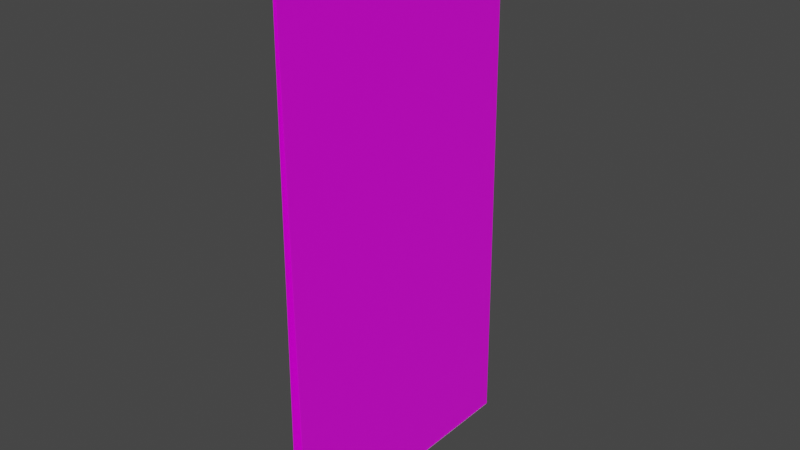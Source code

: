 # Source: Hallway.blend  (saved by Blender 3.3.6; exported with 4.5.12 LTS)
import bpy
from mathutils import Matrix  # noqa: F401  (used for matrix-valued properties, if any)

bpy.ops.wm.read_factory_settings(use_empty=True)
scene = bpy.context.scene
scene.name = 'Scene'

# ---- collections
col_collection = bpy.data.collections.new('Collection'); scene.collection.children.link(col_collection)

# ---- images (referenced by path relative to the original .blend; pixels are not part of the script)
import os
ASSET_DIR = os.environ.get("B2B_ASSET_DIR", "")  # directory of the original .blend (textures are referenced by path, not embedded)
HERE = os.path.dirname(os.path.abspath(__file__))  # packed textures are extracted next to this script under _unpacked/

def load_image(name, relpath, width, height, colorspace="sRGB"):
    """Load a texture the original file referenced (path relative to the .blend, or extracted next to this script)."""
    p = next((c for c in (os.path.join(HERE, relpath), os.path.join(ASSET_DIR, relpath)) if relpath and os.path.exists(c)), "")
    if p:
        img = bpy.data.images.load(p, check_existing=True)
        img.name = name
    else:  # same state as the original file: an image datablock whose file is absent (Cycles renders it pink)
        img = bpy.data.images.new(name, width, height)
        img.source = "FILE"
        img.filepath = "//" + (relpath or name)
    img.colorspace_settings.name = colorspace
    return img
img_hallwallstexture_png = load_image('HallWallsTexture.png', 'Persistance Project/Assets/GameAssets/MaterialsAndTextures/HallWallsTexture.png', 1024, 1024, 'sRGB')

# ---- materials (node trees are filled in below, after node groups)
mat_hallwayfloormaterial = bpy.data.materials.new('HallwayFloorMaterial')
mat_hallwayfloormaterial.use_transparent_shadow = False
mat_hallwaywallmaterial = bpy.data.materials.new('HallwayWallMaterial')
mat_hallwaywallmaterial.alpha_threshold = 0.0
mat_hallwaywallmaterial.use_transparent_shadow = False
mat_hallwaywallmaterial.line_color = (0.0, 0.0, 0.0, 1.0)

# ---- material node trees
mat_hallwayfloormaterial.use_nodes = True; mat_hallwayfloormaterial.node_tree.nodes.clear()
_N = mat_hallwayfloormaterial.node_tree.nodes; _L = mat_hallwayfloormaterial.node_tree.links
n0 = _N.new('ShaderNodeBsdfPrincipled'); n0.name = 'Principled BSDF'; n0.location = (10, 300)
n0.distribution = 'GGX'
n0.subsurface_method = 'BURLEY'
n0.inputs[3].default_value = 1.45
n0.inputs[27].default_value = (0.0, 0.0, 0.0, 1.0)
n0.inputs[28].default_value = 1.0
n1 = _N.new('ShaderNodeOutputMaterial'); n1.name = 'Material Output'; n1.location = (300, 300)
_L.new(n0.outputs[0], n1.inputs[0])
n1.is_active_output = True
mat_hallwaywallmaterial.use_nodes = True; mat_hallwaywallmaterial.node_tree.nodes.clear()
_N = mat_hallwaywallmaterial.node_tree.nodes; _L = mat_hallwaywallmaterial.node_tree.links
n0 = _N.new('ShaderNodeOutputMaterial'); n0.name = 'Material Output'; n0.location = (300, 300)
n1 = _N.new('ShaderNodeBsdfPrincipled'); n1.name = 'Principled BSDF'; n1.location = (10, 300)
n1.distribution = 'GGX'
n1.subsurface_method = 'BURLEY'
n1.inputs[2].default_value = 0.4
n1.inputs[3].default_value = 1.45
n1.inputs[27].default_value = (0.0, 0.0, 0.0, 1.0)
n1.inputs[28].default_value = 1.0
n2 = _N.new('ShaderNodeTexImage'); n2.name = 'Image Texture'; n2.location = (-280, 280)
n2.image = img_hallwallstexture_png
_L.new(n1.outputs[0], n0.inputs[0])
_L.new(n2.outputs[0], n1.inputs[0])
n0.is_active_output = True

# ---- world
world_world = bpy.data.worlds.new('World'); scene.world = world_world
world_world.use_nodes = True; world_world.node_tree.nodes.clear()
_N = world_world.node_tree.nodes; _L = world_world.node_tree.links
n0 = _N.new('ShaderNodeOutputWorld'); n0.name = 'World Output'; n0.location = (300, 300)
n1 = _N.new('ShaderNodeBackground'); n1.name = 'Background'; n1.location = (10, 300)
n1.inputs[0].default_value = (0.05088, 0.05088, 0.05088, 1.0)
_L.new(n1.outputs[0], n0.inputs[0])
n0.is_active_output = True
world_world.color = (0.05088, 0.05088, 0.05088)
world_world.use_sun_shadow = False
world_world.sun_shadow_jitter_overblur = 0.0

# ---- meshes
me_cube = bpy.data.meshes.new('Cube')
me_cube.from_pydata([(2.428, 61.5, 0.03835), (2.428, 61.5, -1.154), (2.428, -61.5, 0.03835), (2.428, -61.5, -1.154), (-2.428, 61.5, 0.03835), (-2.428, 61.5, -1.154), (-2.428, -61.5, 0.03835), (-2.428, -61.5, -1.154)], [], [(0, 4, 6, 2), (3, 2, 6, 7), (7, 6, 4, 5), (5, 1, 3, 7), (1, 0, 2, 3), (5, 4, 0, 1)])
_uv = me_cube.uv_layers.new(name='UVMap')
_uv.uv.foreach_set('vector', [0.625, 0.5, 0.875, 0.5, 0.875, 0.75, 0.625, 0.75, 0.375, 0.75, 0.625, 0.75, 0.625, 1.0, 0.375, 1.0, 0.375, 0.0, 0.625, 0.0, 0.625, 0.25, 0.375, 0.25, 0.125, 0.5, 0.375, 0.5, 0.375, 0.75, 0.125, 0.75, 0.375, 0.5, 0.625, 0.5, 0.625, 0.75, 0.375, 0.75, 0.375, 0.25, 0.625, 0.25, 0.625, 0.5, 0.375, 0.5])
me_cube.materials.append(mat_hallwayfloormaterial)
me_cube.use_remesh_preserve_volume = False
me_cube.use_remesh_preserve_attributes = False
me_cube.use_mirror_vertex_groups = False
me_cube.update()
me_cube_001 = bpy.data.meshes.new('Cube.001')
me_cube_001.from_pydata([(-0.766, -1.223, -2.264), (3.702, -1.223, -2.264), (-0.766, 1.223, -2.264), (3.702, 1.223, -2.264), (-0.766, -1.223, -3.199), (3.702, -1.223, -3.199), (-0.766, 1.223, -3.199), (3.702, 1.223, -3.199), (239.3, 61.5, -0.4295), (239.3, 61.5, -0.5956), (239.3, -61.5, -0.4295), (239.3, -61.5, -0.5956), (-0.2565, 61.5, -2.404), (-0.2565, 61.5, -3.021), (-0.2565, -61.5, -2.404), (-0.2565, -61.5, -3.021), (0.7707, 61.5, -3.021), (0.7707, -61.5, -2.404), (0.7707, -61.5, -3.021), (0.7707, 61.5, -2.404), (0.8311, -61.5, -2.968), (0.8311, 61.5, -2.467), (0.8311, 61.5, -2.968), (0.8311, -61.5, -2.467), (239.3, -61.5, 0.4296), (239.3, -61.5, 0.5956), (239.3, 61.5, 0.4296), (239.3, 61.5, 0.5956), (-0.2565, -61.5, 2.404), (-0.2565, -61.5, 3.021), (-0.2565, 61.5, 2.404), (-0.2565, 61.5, 3.021), (0.7707, -61.5, 3.021), (0.7707, 61.5, 2.404), (0.7707, 61.5, 3.021), (0.7707, -61.5, 2.404), (0.8311, 61.5, 2.968), (0.8311, -61.5, 2.467), (0.8311, -61.5, 2.968), (0.8311, 61.5, 2.467), (-0.2565, 1.223, -3.021), (-0.2565, 1.223, -2.404), (0.7707, 1.223, -2.404), (0.8311, 1.223, -2.467), (0.7707, 1.223, -3.021), (0.8311, 1.223, -2.968), (3.702, 1.223, -2.939), (3.702, 1.223, -2.443), (-0.2565, -1.223, -2.404), (-0.2565, -1.223, -3.021), (0.7707, -1.223, -3.021), (0.8311, -1.223, -2.968), (0.7707, -1.223, -2.404), (3.702, -1.223, -2.939), (3.702, -1.223, -2.443), (0.8311, -1.223, -2.467), (-0.589, 1.039, -3.199), (-0.589, 1.039, -2.264), (3.525, 1.039, -3.199), (3.525, 1.039, -2.264), (-0.589, -1.039, -3.199), (-0.589, -1.039, -2.264), (3.525, -1.039, -3.199), (3.525, -1.039, -2.264)], [], [(2, 6, 4, 0), (18, 17, 14, 15), (9, 8, 10, 11), (22, 21, 8, 9), (13, 12, 19, 16), (20, 23, 17, 18), (11, 10, 23, 20), (16, 19, 21, 22), (35, 28, 30, 33), (34, 33, 30, 31), (31, 30, 28, 29), (38, 25, 27, 36), (25, 24, 26, 27), (38, 37, 24, 25), (29, 28, 35, 32), (29, 32, 34, 31), (36, 39, 33, 34), (37, 35, 33, 39), (24, 37, 39, 26), (27, 26, 39, 36), (32, 35, 37, 38), (32, 38, 36, 34), (45, 46, 7, 6, 2, 3, 47, 43, 42, 41, 40, 44), (54, 1, 0, 4, 5, 53, 51, 50, 49, 48, 52, 55), (47, 3, 1, 54), (53, 5, 7, 46), (42, 19, 12, 41), (48, 14, 17, 52), (15, 14, 48, 49), (41, 12, 13, 40), (22, 9, 11, 20, 51, 53, 46, 45), (13, 16, 44, 40), (18, 15, 49, 50), (43, 21, 19, 42), (17, 23, 55, 52), (55, 23, 10, 8, 21, 43, 47, 54), (44, 16, 22, 45), (20, 18, 50, 51), (57, 56, 58, 59), (63, 62, 60, 61), (61, 60, 56, 57), (63, 59, 58, 62), (63, 1, 3, 59), (59, 3, 2, 0, 1, 63, 61, 57), (7, 5, 62, 58), (5, 4, 6, 7, 58, 56, 60, 62)])
_uv = me_cube_001.uv_layers.new(name='UVMap')
_uv.uv.foreach_set('vector', [0.5117, -0.008421, 0.5117, -0.008421, 0.4918, -0.008421, 0.4918, -0.008421, 0.003173, -0.001782, 0.003173, -0.001782, 0.003173, -0.00622, 0.003173, -0.00622, 1.0, 1.029, 1.0, 1.029, 0.003173, 1.029, 0.003173, 1.029, 1.0, -0.001521, 1.0, -0.001521, 1.0, 1.029, 1.0, 1.029, 1.0, -0.00622, 1.0, -0.00622, 1.0, -0.001782, 1.0, -0.001782, 0.003173, -0.001521, 0.003173, -0.001521, 0.003173, -0.001782, 0.003173, -0.001782, 0.003173, 1.029, 0.003173, 1.029, 0.003173, -0.001521, 0.003173, -0.001521, 1.0, -0.001782, 1.0, -0.001782, 1.0, -0.001521, 1.0, -0.001521, -1.5, 0.08593, -1.5, -0.0004431, 2.5, -0.0004431, 2.5, 0.08593, 1.0, -0.001782, 1.0, -0.001782, 1.0, -0.00622, 1.0, -0.00622, 1.0, -0.00622, 1.0, -0.00622, 0.003173, -0.00622, 0.003173, -0.00622, 0.003173, -0.001521, 0.003173, 1.029, 1.0, 1.029, 1.0, -0.001521, 0.003173, 1.029, 0.003173, 1.029, 1.0, 1.029, 1.0, 1.029, 0.003173, -0.001521, 0.003173, -0.001521, 0.003173, 1.029, 0.003173, 1.029, 0.003173, -0.00622, 0.003173, -0.00622, 0.003173, -0.001782, 0.003173, -0.001782, 0.003173, -0.00622, 0.003173, -0.001782, 1.0, -0.001782, 1.0, -0.00622, 1.0, -0.001521, 1.0, -0.001521, 1.0, -0.001782, 1.0, -0.001782, 2.983e-05, 0.1016, 2.983e-05, 0.0861, 1.0, 0.0861, 1.0, 0.1016, -3.5, 1.0, -3.5, 0.1015, 4.5, 0.1015, 4.5, 1.0, 1.0, 1.029, 1.0, 1.029, 1.0, -0.001521, 1.0, -0.001521, 0.003173, -0.001782, 0.003173, -0.001782, 0.003173, -0.001521, 0.003173, -0.001521, 0.003173, -0.001782, 0.003173, -0.001521, 1.0, -0.001521, 1.0, -0.001782, 0.5117, 0.09226, 0.5117, 0.09652, 0.5117, 0.09652, 0.5117, 0.08989, 0.5117, 0.08989, 0.5117, 0.09652, 0.5117, 0.09652, 0.5117, 0.09226, 0.5117, 0.09217, 0.5117, 0.09064, 0.5117, 0.09064, 0.5117, 0.09217, 0.4918, 0.09652, 0.4918, 0.09652, 0.4918, 0.08989, 0.4918, 0.08989, 0.4918, 0.09652, 0.4918, 0.09652, 0.4918, 0.09226, 0.4918, 0.09217, 0.4918, 0.09064, 0.4918, 0.09064, 0.4918, 0.09217, 0.4918, 0.09226, 0.5117, 0.09652, 0.5117, 0.09652, 0.4918, 0.09652, 0.4918, 0.09652, 0.4918, 0.09652, 0.4918, 0.09652, 0.5117, 0.09652, 0.5117, 0.09652, 0.5466, 0.08593, 2.5, 0.08593, 2.5, -0.0004431, 0.5466, -0.0004431, 0.4673, -0.0004431, -1.5, -0.0004431, -1.5, 0.08593, 0.4673, 0.08593, 0.003173, -0.00622, 0.003173, -0.00622, 0.4918, -0.00622, 0.4918, -0.00622, 0.5117, -0.00622, 1.0, -0.00622, 1.0, -0.00622, 0.5117, -0.00622, 1.0, -0.001521, 1.0, 1.029, 0.003173, 1.029, 0.003173, -0.001521, 0.4918, -0.001521, 0.4918, 0.01088, 0.5117, 0.01088, 0.5117, -0.001521, 1.0, -0.00622, 1.0, -0.001782, 0.5117, -0.001782, 0.5117, -0.00622, 0.003173, -0.001782, 0.003173, -0.00622, 0.4918, -0.00622, 0.4918, -0.001782, 0.5117, 0.1016, 1.0, 0.1016, 1.0, 0.0861, 0.5117, 0.0861, 2.983e-05, 0.0861, 2.983e-05, 0.1016, 0.4918, 0.1016, 0.4918, 0.0861, 0.4345, 0.1015, -3.5, 0.1015, -3.5, 1.0, 4.5, 1.0, 4.5, 0.1015, 0.5931, 0.1015, 0.5931, 0.1139, 0.4345, 0.1139, 0.5117, -0.001782, 1.0, -0.001782, 1.0, -0.001521, 0.5117, -0.001521, 0.003173, -0.001521, 0.003173, -0.001782, 0.4918, -0.001782, 0.4918, -0.001521, 0.5102, 0.09015, 0.5102, 0.09015, 0.5102, 0.09625, 0.5102, 0.09625, 0.4933, 0.09625, 0.4933, 0.09625, 0.4933, 0.09015, 0.4933, 0.09015, 0.4933, -0.007656, 0.4933, -0.007656, 0.5102, -0.007656, 0.5102, -0.007656, 0.4933, 0.09625, 0.5102, 0.09625, 0.5102, 0.09625, 0.4933, 0.09625, 0.4933, 0.09625, 0.4918, 0.09652, 0.5117, 0.09652, 0.5102, 0.09625, 0.5102, 0.09625, 0.5117, 0.09652, 0.5117, 0.08989, 0.4918, 0.08989, 0.4918, 0.09652, 0.4933, 0.09625, 0.4933, 0.09015, 0.5102, 0.09015, 0.5117, 0.09652, 0.4918, 0.09652, 0.4933, 0.09625, 0.5102, 0.09625, 0.4918, 0.09652, 0.4918, 0.08989, 0.5117, 0.08989, 0.5117, 0.09652, 0.5102, 0.09625, 0.5102, 0.09015, 0.4933, 0.09015, 0.4933, 0.09625])
me_cube_001.materials.append(mat_hallwaywallmaterial)
me_cube_001.use_remesh_preserve_volume = False
me_cube_001.use_remesh_preserve_attributes = False
me_cube_001.use_mirror_vertex_groups = False
me_cube_001.update()

# ---- objects
ob_floor = bpy.data.objects.new('Floor', me_cube)
ob_walls = bpy.data.objects.new('walls', me_cube_001)

# ---- transforms, parenting, visibility, modifiers, constraints
ob_floor.location = (0.0, 0.0, 0.0)
ob_floor.lock_rotations_4d = False
ob_floor.empty_display_type = 'ARROWS'
ob_floor.lineart.crease_threshold = 0.0
ob_walls.location = (0.0, 0.0, 0.0)
ob_walls.rotation_euler = (-0.0, -1.571, 0.0)
ob_walls.lock_rotations_4d = False
ob_walls.empty_display_type = 'ARROWS'
ob_walls.lineart.crease_threshold = 0.0

# ---- collection membership
col_collection.objects.link(ob_floor)
col_collection.objects.link(ob_walls)

# ---- scene / render settings (as saved in the file)
scene.frame_start = 1; scene.frame_end = 250; scene.frame_set(1)
scene.render.engine = 'BLENDER_EEVEE_NEXT'
scene.cycles.use_denoising = False
scene.cycles.samples = 128
scene.cycles.sampling_pattern = 'TABULATED_SOBOL'
scene.cycles.use_adaptive_sampling = False
scene.cycles.use_light_tree = False
scene.view_settings.view_transform = 'Filmic'
bpy.context.view_layer.update()

# ---- added for rendering (the .blend has no active camera and no usable light): camera, sun
cam_auto = bpy.data.cameras.new('AutoCamera')
cam_auto.lens = 50.0
cam_auto.sensor_width = 36.0
cam_auto.clip_end = 4386.29
ob_auto_camera = bpy.data.objects.new('AutoCamera', cam_auto)
scene.collection.objects.link(ob_auto_camera)
ob_auto_camera.location = (250.021, -299.918, 319.001)
ob_auto_camera.rotation_euler = (1.09748, -7.21219e-08, 0.694738)
scene.camera = ob_auto_camera
light_auto_sun = bpy.data.lights.new('AutoSun', 'SUN')
light_auto_sun.energy = 3.0
light_auto_sun.angle = 0.0523599
ob_auto_sun = bpy.data.objects.new('AutoSun', light_auto_sun)
scene.collection.objects.link(ob_auto_sun)
ob_auto_sun.rotation_euler = (0.872665, 0.174533, 0.523599)
bpy.context.view_layer.update()
